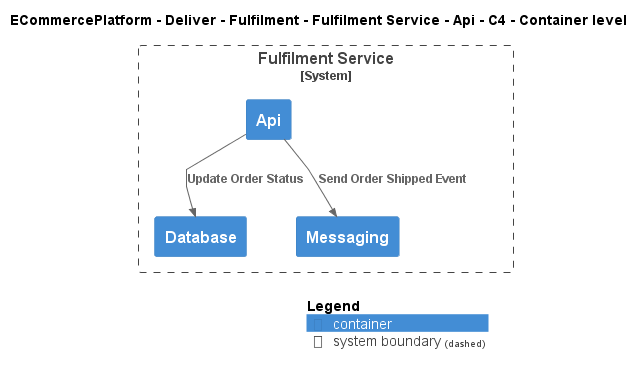

The diagram above was rendered by PlantUML. Its source (embedded in the PNG):
@startuml
!include ..\..\..\..\..\..\..\.c4s\C4_Container.puml

AddElementTag("c4interflow:lifecycle:new", $bgColor=green, $fontColor=#ffffff, $borderColor=green, $shadowing="False")
AddElementTag("c4interflow:lifecycle:changed", $bgColor=orange, $fontColor=#ffffff, $borderColor=orange, $shadowing="False")
AddElementTag("c4interflow:lifecycle:removed", $bgColor=red, $fontColor=#ffffff, $borderColor=red, $shadowing="False")

AddRelTag("c4interflow:lifecycle:new", $textColor=green, $lineColor=green)
AddRelTag("c4interflow:lifecycle:changed", $textColor=orange, $lineColor=orange)
AddRelTag("c4interflow:lifecycle:removed", $textColor=red, $lineColor=red)

SHOW_PERSON_PORTRAIT()
LAYOUT_TOP_DOWN()

skinparam linetype polyline

title ECommercePlatform - Deliver - Fulfilment - Fulfilment Service - Api - C4 - Container level


System_Boundary(ECommercePlatform.Deliver.Fulfilment.SoftwareSystems.FulfilmentService, "Fulfilment Service") {
    Container(ECommercePlatform.Deliver.Fulfilment.SoftwareSystems.FulfilmentService.Containers.Api, "Api", "", "")
    Container(ECommercePlatform.Deliver.Fulfilment.SoftwareSystems.FulfilmentService.Containers.Database, "Database", "", "")
    Container(ECommercePlatform.Deliver.Fulfilment.SoftwareSystems.FulfilmentService.Containers.Messaging, "Messaging", "", "")
}

Rel(ECommercePlatform.Deliver.Fulfilment.SoftwareSystems.FulfilmentService.Containers.Api, ECommercePlatform.Deliver.Fulfilment.SoftwareSystems.FulfilmentService.Containers.Database, "Update Order Status")
Rel(ECommercePlatform.Deliver.Fulfilment.SoftwareSystems.FulfilmentService.Containers.Api, ECommercePlatform.Deliver.Fulfilment.SoftwareSystems.FulfilmentService.Containers.Messaging, "Send Order Shipped Event")


SHOW_LEGEND()
@enduml